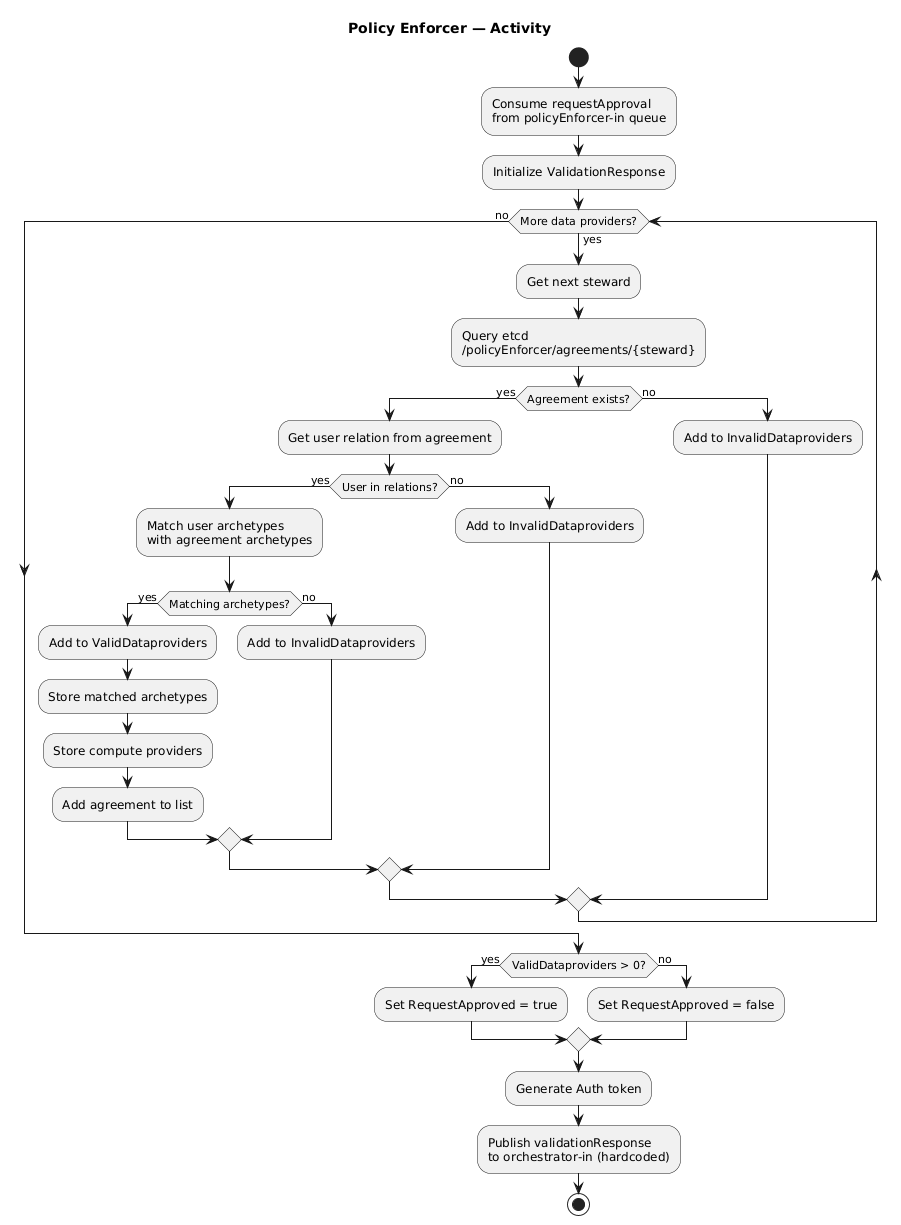

The diagram above was rendered by PlantUML. Its source (embedded in the PNG):
@startuml Activity - Policy Enforcer

title Policy Enforcer — Activity

start

:Consume requestApproval\nfrom policyEnforcer-in queue;

:Initialize ValidationResponse;

while (More data providers?) is (yes)
    :Get next steward;
    :Query etcd\n/policyEnforcer/agreements/{steward};

    if (Agreement exists?) then (yes)
        :Get user relation from agreement;

        if (User in relations?) then (yes)
            :Match user archetypes\nwith agreement archetypes;

            if (Matching archetypes?) then (yes)
                :Add to ValidDataproviders;
                :Store matched archetypes;
                :Store compute providers;
                :Add agreement to list;
            else (no)
                :Add to InvalidDataproviders;
            endif
        else (no)
            :Add to InvalidDataproviders;
        endif
    else (no)
        :Add to InvalidDataproviders;
    endif
endwhile (no)

if (ValidDataproviders > 0?) then (yes)
    :Set RequestApproved = true;
else (no)
    :Set RequestApproved = false;
endif

:Generate Auth token;

:Publish validationResponse\nto orchestrator-in (hardcoded);

stop

@enduml